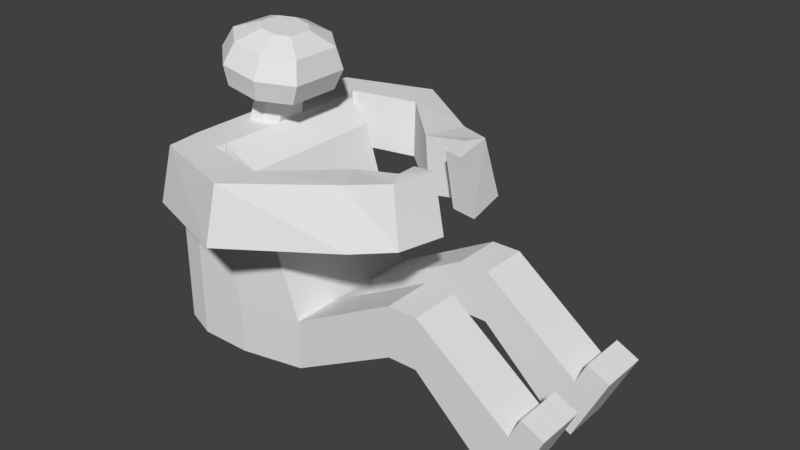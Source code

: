 # Source: driver.blend  (saved by Blender 2.79.0; exported with 4.5.12 LTS)
import bpy
from mathutils import Matrix  # noqa: F401  (used for matrix-valued properties, if any)

bpy.ops.wm.read_factory_settings(use_empty=True)
scene = bpy.context.scene
scene.name = 'Scene'

# ---- collections
col_collection_1 = bpy.data.collections.new('Collection 1'); scene.collection.children.link(col_collection_1)

# ---- world
world_world = bpy.data.worlds.new('World'); scene.world = world_world
world_world.color = (0.05088, 0.05088, 0.05088)
world_world.use_sun_shadow = False
world_world.sun_shadow_jitter_overblur = 0.0
world_world.cycles.sampling_method = 'MANUAL'

# ---- meshes
me_cube_001 = bpy.data.meshes.new('Cube.001')
me_cube_001.from_pydata([(-1.0, -1.0, -1.0), (-1.0, -1.0, 1.0), (-1.0, 1.0, -1.0), (-1.0, 1.0, 1.0), (1.0, -1.0, -1.0), (0.6036, -1.0, 0.8099), (1.0, 1.0, -1.0), (0.6036, 1.0, 0.8099), (-1.0, -1.0, -0.3167), (-1.0, 1.0, -0.3167), (1.0, 1.0, -0.3167), (1.0, -1.0, -0.3167), (-1.0, 0.3333, -1.0), (-1.0, -0.3333, -1.0), (-1.0, -0.3333, 1.0), (-1.0, 0.3333, 1.0), (1.0, -0.3333, -1.0), (1.0, 0.3333, -1.0), (0.6036, 0.3333, 0.8099), (0.6036, -0.3333, 0.8099), (1.0, 0.3333, -0.3167), (1.0, -0.3333, -0.3167), (-1.0, -0.3333, -0.3167), (-1.0, 0.3333, -0.3167), (2.453, 1.0, 0.4697), (2.453, 1.0, -0.2137), (2.453, 0.3333, 0.4697), (2.453, -1.0, 0.4697), (2.453, -1.0, -0.2137), (2.453, -0.3333, 0.4697), (2.453, -0.3333, -0.2137), (2.453, 0.3333, -0.2137), (2.846, 1.0, 0.4697), (2.846, 1.0, -0.2137), (2.846, 0.3333, 0.4697), (2.846, -1.0, 0.4697), (2.846, -1.0, -0.2137), (2.846, -0.3333, 0.4697), (2.846, -0.3333, -0.2137), (2.846, 0.3333, -0.2137), (4.126, 1.0, -0.5109), (3.826, 1.0, -1.125), (4.126, 0.3333, -0.5109), (4.126, -1.0, -0.5109), (3.826, -1.0, -1.125), (4.126, -0.3333, -0.5109), (3.826, -0.3333, -1.125), (3.826, 0.3333, -1.125), (4.429, 1.0, -0.659), (4.129, 1.0, -1.273), (4.429, 0.3333, -0.659), (4.429, -1.0, -0.659), (4.129, -1.0, -1.273), (4.429, -0.3333, -0.659), (4.129, -0.3333, -1.273), (4.129, 0.3333, -1.273), (4.267, -0.3333, -0.2223), (4.267, -1.0, -0.2223), (4.267, 0.3333, -0.2223), (4.267, 1.0, -0.2223), (4.57, -0.3333, -0.3704), (4.57, -1.0, -0.3704), (4.57, 0.3333, -0.3704), (4.57, 1.0, -0.3704), (0.3847, 0.3333, 1.509), (0.3847, 1.0, 1.509), (-0.6666, 1.0, 1.699), (0.3847, -0.3333, 1.509), (0.3847, -1.0, 1.509), (-0.6666, -1.0, 1.699), (-0.6666, -0.3333, 1.699), (-0.6666, 0.3333, 1.699), (-0.6643, 1.075, -1.101), (0.05231, 1.075, -1.101), (-0.3441, 1.075, 0.8589), (-0.6643, 1.075, 1.049), (-0.6643, -1.075, -1.101), (0.05231, -1.075, -1.101), (-0.3441, -1.075, 0.8589), (-0.6643, -1.075, 1.049), (0.05231, -1.075, -0.3664), (-0.6643, -1.075, -0.3664), (0.05231, 1.075, -0.3664), (-0.6643, 1.075, -0.3664), (0.05231, 0.3583, -1.101), (-0.6643, 0.3583, -1.101), (0.05231, -0.3583, -1.101), (-0.6643, -0.3583, -1.101), (0.0149, 1.075, 1.8), (-0.5038, 1.075, 1.8), (0.0149, -1.075, 1.8), (-0.5038, -1.075, 1.8), (-0.5038, 0.3583, 1.8), (0.0149, 0.3583, 1.8), (-0.5038, -0.3583, 1.8), (0.0149, -0.3583, 1.8), (-0.01697, -1.196, 1.049), (-0.582, -1.637, 1.049), (-0.04647, -1.219, 1.8), (-0.4555, -1.538, 1.8), (0.8738, -1.382, 1.049), (0.709, -2.079, 1.049), (0.8652, -1.418, 1.8), (0.7459, -1.923, 1.8), (1.746, -0.6032, 1.044), (2.064, -1.244, 1.089), (1.658, -0.6366, 1.79), (1.889, -1.1, 1.823), (2.381, -0.6124, 1.157), (2.544, -0.9319, 1.151), (2.272, -0.6015, 1.897), (2.39, -0.8328, 1.892), (2.31, -0.3503, 1.125), (2.663, -0.2875, 1.124), (2.227, -0.2867, 1.865), (2.483, -0.2412, 1.864), (-1.0, 0.0, -1.0), (-1.0, 0.0, 1.0), (1.0, 0.0, -1.0), (0.6036, 0.0, 0.8099), (1.0, 0.0, -0.3167), (-1.0, 0.0, -0.3167), (-0.6666, 0.0, 1.699), (0.3847, 0.0, 1.509), (0.0149, 0.0, 1.8), (-0.5038, 0.0, 1.8), (-0.6643, 0.0, -1.101), (0.05231, 0.0, -1.101), (-0.01697, 1.196, 1.049), (-0.582, 1.637, 1.049), (-0.04647, 1.219, 1.8), (-0.4555, 1.538, 1.8), (0.8738, 1.382, 1.049), (0.709, 2.079, 1.049), (0.8652, 1.418, 1.8), (0.7459, 1.923, 1.8), (1.746, 0.6032, 1.044), (2.064, 1.244, 1.089), (1.658, 0.6366, 1.79), (1.889, 1.1, 1.823), (2.381, 0.6124, 1.157), (2.544, 0.9319, 1.151), (2.272, 0.6015, 1.897), (2.39, 0.8328, 1.892), (2.31, 0.3503, 1.125), (2.663, 0.2875, 1.124), (2.227, 0.2867, 1.865), (2.483, 0.2412, 1.864), (-0.2706, 0.0, 3.019), (-0.2673, -0.2868, 2.15), (-0.4207, -0.1491, 2.177), (0.08996, -0.1598, 2.086), (-0.06031, -0.2868, 2.113), (0.08996, 0.0, 2.086), (-0.4207, 0.0, 2.177), (-0.5038, -0.1862, 1.8), (-0.1377, -0.3583, 1.8), (-0.348, -0.3583, 1.8), (0.0149, -0.1997, 1.8), (0.24, 0.0, 2.928), (0.24, -0.1598, 2.928), (-0.1172, -0.2868, 2.992), (0.08978, -0.2868, 2.955), (-0.2706, -0.1491, 3.019), (-0.2673, 0.2868, 2.15), (-0.3493, -0.7261, 2.599), (-0.7377, -0.3774, 2.669), (0.5553, 0.0, 2.438), (0.5553, -0.4047, 2.438), (-0.4207, 0.1491, 2.177), (0.08996, 0.1598, 2.086), (0.1749, -0.7261, 2.506), (-0.7377, 0.0, 2.669), (-0.06031, 0.2868, 2.113), (-0.7141, -0.3343, 2.373), (0.4314, -0.3584, 2.169), (0.09432, -0.6432, 2.229), (-0.37, -0.6432, 2.312), (0.4314, 0.0, 2.169), (-0.5038, 0.1862, 1.8), (-0.7141, 0.0, 2.373), (-0.1377, 0.3583, 1.8), (-0.258, -0.608, 2.867), (0.4994, 0.0, 2.732), (-0.348, 0.3583, 1.8), (0.0149, 0.1997, 1.8), (-0.5832, 0.0, 2.925), (-0.5832, -0.316, 2.925), (0.4994, -0.3388, 2.732), (0.1809, -0.608, 2.789), (0.24, 0.1598, 2.928), (-0.1172, 0.2868, 2.992), (0.08978, 0.2868, 2.955), (-0.2706, 0.1491, 3.019), (-0.3493, 0.7261, 2.599), (-0.7377, 0.3774, 2.669), (0.5553, 0.4047, 2.438), (0.1749, 0.7261, 2.506), (-0.7141, 0.3343, 2.373), (0.4314, 0.3584, 2.169), (0.09432, 0.6432, 2.229), (-0.37, 0.6432, 2.312), (-0.258, 0.608, 2.867), (-0.5832, 0.316, 2.925), (0.4994, 0.3388, 2.732), (0.1809, 0.608, 2.789)], [], [(74, 88, 65, 7), (125, 179, 92, 71, 122), (21, 19, 5, 11), (81, 79, 1, 8), (86, 16, 4, 77), (33, 41, 47, 39), (76, 81, 8, 0), (40, 59, 63, 48), (128, 132, 134, 130), (55, 49, 48, 50), (0, 8, 22, 13), (20, 10, 7, 18), (83, 9, 3, 75), (118, 120, 21, 16), (5, 19, 67, 68), (117, 14, 70, 122), (85, 72, 73, 84), (127, 118, 16, 86), (184, 92, 179), (120, 119, 19, 21), (8, 1, 14, 22), (82, 83, 75, 74), (89, 131, 129, 75), (29, 27, 35, 37), (47, 55, 50, 42), (21, 11, 27, 29), (16, 21, 29, 30), (4, 16, 30, 28), (11, 4, 28, 27), (156, 158, 151, 152), (20, 26, 24, 10), (38, 37, 45, 46), (84, 73, 6, 17), (28, 30, 38, 36), (27, 28, 36, 35), (127, 84, 17, 118), (30, 29, 37, 38), (118, 17, 20, 120), (43, 44, 52, 51), (44, 46, 54, 52), (37, 35, 43, 45), (6, 25, 31, 17), (9, 23, 15, 3), (36, 38, 46, 44), (35, 36, 44, 43), (58, 62, 63, 59), (54, 53, 51, 52), (39, 47, 42, 34), (120, 20, 18, 119), (46, 45, 53, 54), (53, 45, 56, 60), (43, 51, 61, 57), (17, 31, 26, 20), (31, 39, 34, 26), (24, 32, 33, 25), (56, 57, 61, 60), (117, 122, 71, 15), (26, 34, 32, 24), (45, 43, 57, 56), (10, 24, 25, 6), (181, 173, 170, 185), (51, 53, 60, 61), (94, 70, 69, 91), (12, 2, 72, 85), (125, 122, 70, 94, 155), (40, 48, 49, 41), (14, 1, 69, 70), (78, 5, 68, 90), (25, 33, 39, 31), (73, 72, 83, 82), (93, 88, 89, 92, 184, 181), (42, 58, 59, 40), (1, 79, 91, 69), (91, 79, 97, 99), (123, 124, 158, 95, 67), (157, 156, 152, 149), (131, 135, 133, 129), (141, 145, 144, 140), (67, 95, 90, 68), (95, 156, 157, 94, 91, 90), (116, 126, 87, 13), (126, 127, 86, 87), (12, 116, 121, 23), (92, 89, 66, 71), (116, 12, 85, 126), (34, 42, 40, 32), (4, 11, 80, 77), (77, 80, 81, 76), (13, 87, 76, 0), (87, 86, 77, 76), (11, 5, 78, 80), (80, 78, 79, 81), (64, 65, 88, 93), (48, 63, 62, 50), (99, 97, 101, 103), (79, 78, 96, 97), (78, 90, 98, 96), (90, 91, 99, 98), (100, 102, 106, 104), (97, 96, 100, 101), (96, 98, 102, 100), (98, 99, 103, 102), (107, 105, 109, 111), (102, 103, 107, 106), (103, 101, 105, 107), (101, 100, 104, 105), (109, 108, 112, 113), (105, 104, 108, 109), (104, 106, 110, 108), (106, 107, 111, 110), (113, 112, 114, 115), (108, 110, 114, 112), (110, 111, 115, 114), (111, 109, 113, 115), (132, 136, 138, 134), (126, 85, 84, 127), (10, 82, 74, 7), (143, 147, 145, 141), (123, 64, 93, 185, 124), (19, 119, 123, 67), (6, 73, 82, 10), (3, 66, 89, 75), (41, 49, 55, 47), (22, 14, 117, 121), (13, 22, 121, 116), (184, 164, 173, 181), (75, 129, 128, 74), (129, 133, 132, 128), (74, 128, 130, 88), (88, 130, 131, 89), (130, 134, 135, 131), (145, 147, 146, 144), (134, 138, 139, 135), (137, 141, 140, 136), (139, 143, 141, 137), (138, 142, 143, 139), (135, 139, 137, 133), (133, 137, 136, 132), (136, 140, 142, 138), (2, 12, 23, 9), (140, 144, 146, 142), (72, 2, 9, 83), (50, 62, 58, 42), (32, 40, 41, 33), (15, 71, 66, 3), (7, 65, 64, 18), (179, 169, 164, 184), (158, 156, 95), (157, 155, 94), (185, 93, 181), (187, 182, 161, 163), (194, 202, 205, 197), (18, 64, 123, 119), (23, 121, 117, 15), (185, 170, 153, 124), (155, 157, 149, 150), (142, 146, 147, 143), (158, 124, 153, 151), (203, 193, 191, 202), (125, 155, 150, 154), (125, 154, 169, 179), (159, 148, 163, 161, 162, 160), (188, 183, 159, 160), (170, 199, 178, 153), (154, 180, 198, 169), (189, 188, 160, 162), (182, 189, 162, 161), (172, 186, 203, 195), (186, 187, 163, 148), (197, 205, 204, 196), (159, 190, 192, 191, 193, 148), (180, 174, 166, 172), (199, 196, 167, 178), (177, 176, 171, 165), (176, 175, 168, 171), (198, 195, 194, 201), (180, 172, 195, 198), (175, 178, 167, 168), (202, 191, 192, 205), (174, 177, 165, 166), (150, 149, 177, 174), (205, 192, 190, 204), (151, 153, 178, 175), (186, 148, 193, 203), (201, 194, 197, 200), (152, 151, 175, 176), (149, 152, 176, 177), (200, 197, 196, 199), (154, 150, 174, 180), (204, 190, 159, 183), (196, 204, 183, 167), (172, 166, 187, 186), (173, 200, 199, 170), (165, 171, 189, 182), (171, 168, 188, 189), (164, 201, 200, 173), (169, 198, 201, 164), (168, 167, 183, 188), (195, 203, 202, 194), (166, 165, 182, 187)])
me_cube_001.use_remesh_preserve_volume = False
me_cube_001.use_remesh_preserve_attributes = False
me_cube_001.use_mirror_vertex_groups = False
me_cube_001.update()

# ---- objects
ob_cube = bpy.data.objects.new('Cube', me_cube_001)

# ---- transforms, parenting, visibility, modifiers, constraints
ob_cube.location = (0.0, 0.0, 1.405)
ob_cube.lineart.crease_threshold = 0.0

# ---- collection membership
col_collection_1.objects.link(ob_cube)

# ---- scene / render settings (as saved in the file)
scene.frame_start = 1; scene.frame_end = 250; scene.frame_set(1)
scene.render.engine = 'BLENDER_EEVEE_NEXT'
scene.render.resolution_percentage = 50
scene.render.dither_intensity = 0.0
scene.cycles.use_denoising = False
scene.cycles.samples = 128
scene.cycles.sampling_pattern = 'TABULATED_SOBOL'
scene.cycles.use_adaptive_sampling = False
scene.cycles.use_light_tree = False
scene.cycles.blur_glossy = 0.0
scene.cycles.sample_clamp_indirect = 0.0
scene.view_settings.view_transform = 'Standard'
bpy.context.view_layer.update()

# ---- added for rendering (the .blend has no active camera and no usable light): camera, sun
cam_auto = bpy.data.cameras.new('AutoCamera')
cam_auto.lens = 50.0
cam_auto.sensor_width = 36.0
cam_auto.clip_end = 1000.0
ob_auto_camera = bpy.data.objects.new('AutoCamera', cam_auto)
scene.collection.objects.link(ob_auto_camera)
ob_auto_camera.location = (9.34382, -9.07042, 8.32546)
ob_auto_camera.rotation_euler = (1.09748, -7.21219e-08, 0.694738)
scene.camera = ob_auto_camera
light_auto_sun = bpy.data.lights.new('AutoSun', 'SUN')
light_auto_sun.energy = 3.0
light_auto_sun.angle = 0.0523599
ob_auto_sun = bpy.data.objects.new('AutoSun', light_auto_sun)
scene.collection.objects.link(ob_auto_sun)
ob_auto_sun.rotation_euler = (0.872665, 0.174533, 0.523599)
bpy.context.view_layer.update()
